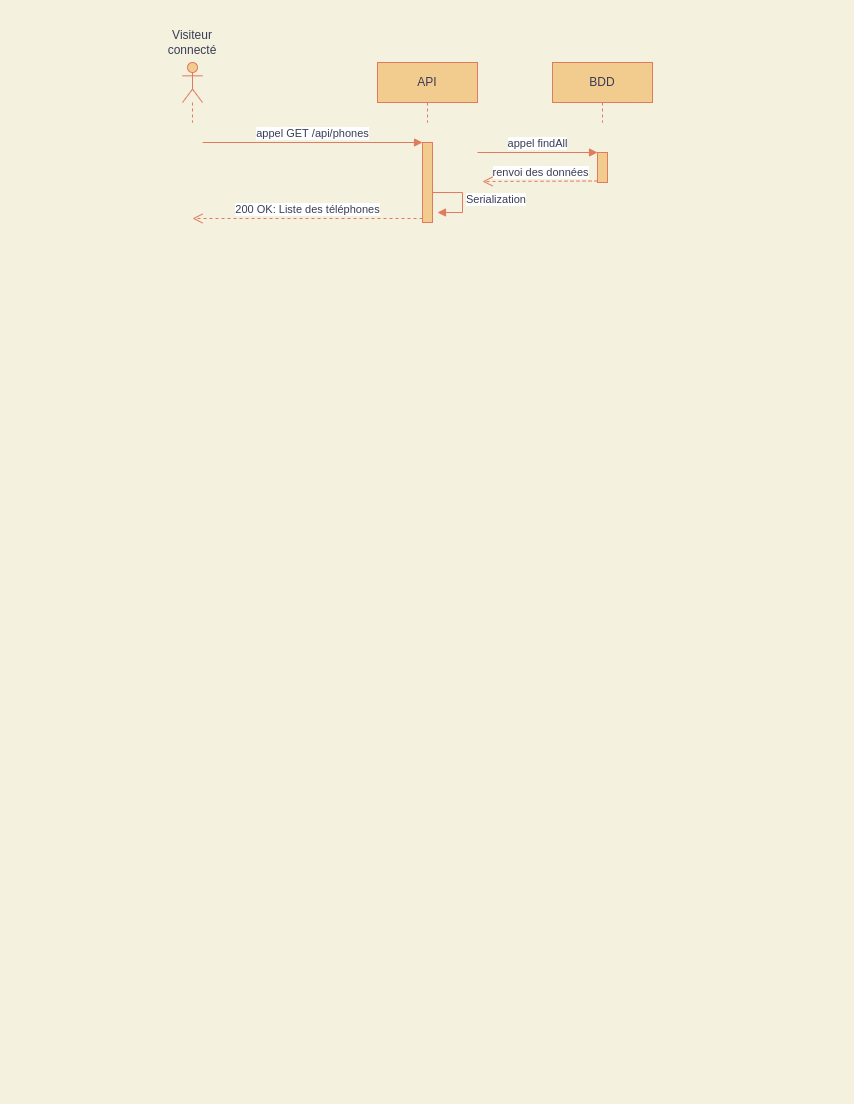

The diagram above was exported from draw.io. Its source (the exported page's mxGraphModel, read from the mxfile embedded in the PNG):
<mxGraphModel dx="934" dy="495" grid="1" gridSize="10" guides="1" tooltips="1" connect="1" arrows="1" fold="1" page="1" pageScale="1" pageWidth="850" pageHeight="1100" background="#F4F1DE" math="0" shadow="0">
  <root>
    <mxCell id="0" />
    <mxCell id="1" parent="0" />
    <mxCell id="TF9-CzP0vxVkNF2yELrK-1" value="" style="shape=umlLifeline;participant=umlActor;perimeter=lifelinePerimeter;whiteSpace=wrap;html=1;container=1;collapsible=0;recursiveResize=0;verticalAlign=top;spacingTop=36;outlineConnect=0;rounded=0;sketch=0;fontColor=#393C56;strokeColor=#E07A5F;fillColor=#F2CC8F;" vertex="1" parent="1">
      <mxGeometry x="180" y="60" width="20" height="60" as="geometry" />
    </mxCell>
    <mxCell id="TF9-CzP0vxVkNF2yELrK-2" value="API" style="shape=umlLifeline;perimeter=lifelinePerimeter;whiteSpace=wrap;html=1;container=1;collapsible=0;recursiveResize=0;outlineConnect=0;rounded=0;sketch=0;fontColor=#393C56;strokeColor=#E07A5F;fillColor=#F2CC8F;" vertex="1" parent="1">
      <mxGeometry x="375" y="60" width="100" height="60" as="geometry" />
    </mxCell>
    <mxCell id="TF9-CzP0vxVkNF2yELrK-3" value="BDD" style="shape=umlLifeline;perimeter=lifelinePerimeter;whiteSpace=wrap;html=1;container=1;collapsible=0;recursiveResize=0;outlineConnect=0;rounded=0;sketch=0;fontColor=#393C56;strokeColor=#E07A5F;fillColor=#F2CC8F;" vertex="1" parent="1">
      <mxGeometry x="550" y="60" width="100" height="60" as="geometry" />
    </mxCell>
    <mxCell id="TF9-CzP0vxVkNF2yELrK-4" value="Visiteur connecté" style="text;html=1;strokeColor=none;fillColor=none;align=center;verticalAlign=middle;whiteSpace=wrap;rounded=0;sketch=0;fontColor=#393C56;" vertex="1" parent="1">
      <mxGeometry x="170" y="30" width="40" height="20" as="geometry" />
    </mxCell>
    <mxCell id="TF9-CzP0vxVkNF2yELrK-5" value="" style="html=1;points=[];perimeter=orthogonalPerimeter;rounded=0;sketch=0;fontColor=#393C56;strokeColor=#E07A5F;fillColor=#F2CC8F;" vertex="1" parent="1">
      <mxGeometry x="420" y="140" width="10" height="80" as="geometry" />
    </mxCell>
    <mxCell id="TF9-CzP0vxVkNF2yELrK-6" value="appel GET /api/phones" style="html=1;verticalAlign=bottom;endArrow=block;entryX=0;entryY=0;fontColor=#393C56;strokeColor=#E07A5F;fillColor=#F2CC8F;" edge="1" parent="1" target="TF9-CzP0vxVkNF2yELrK-5">
      <mxGeometry relative="1" as="geometry">
        <mxPoint x="200" y="140" as="sourcePoint" />
      </mxGeometry>
    </mxCell>
    <mxCell id="TF9-CzP0vxVkNF2yELrK-7" value="200 OK: Liste des téléphones" style="html=1;verticalAlign=bottom;endArrow=open;dashed=1;endSize=8;exitX=0;exitY=0.95;fontColor=#393C56;strokeColor=#E07A5F;fillColor=#F2CC8F;" edge="1" parent="1" source="TF9-CzP0vxVkNF2yELrK-5">
      <mxGeometry relative="1" as="geometry">
        <mxPoint x="190" y="216" as="targetPoint" />
      </mxGeometry>
    </mxCell>
    <mxCell id="TF9-CzP0vxVkNF2yELrK-19" value="" style="html=1;points=[];perimeter=orthogonalPerimeter;rounded=0;sketch=0;fontColor=#393C56;strokeColor=#E07A5F;fillColor=#F2CC8F;" vertex="1" parent="1">
      <mxGeometry x="595" y="150" width="10" height="30" as="geometry" />
    </mxCell>
    <mxCell id="TF9-CzP0vxVkNF2yELrK-20" value="appel findAll" style="html=1;verticalAlign=bottom;endArrow=block;entryX=0;entryY=0;fontColor=#393C56;strokeColor=#E07A5F;fillColor=#F2CC8F;" edge="1" parent="1" target="TF9-CzP0vxVkNF2yELrK-19">
      <mxGeometry relative="1" as="geometry">
        <mxPoint x="475" y="150" as="sourcePoint" />
      </mxGeometry>
    </mxCell>
    <mxCell id="TF9-CzP0vxVkNF2yELrK-21" value="renvoi des données" style="html=1;verticalAlign=bottom;endArrow=open;dashed=1;endSize=8;exitX=0;exitY=0.95;fontColor=#393C56;strokeColor=#E07A5F;fillColor=#F2CC8F;" edge="1" parent="1" source="TF9-CzP0vxVkNF2yELrK-19">
      <mxGeometry relative="1" as="geometry">
        <mxPoint x="480" y="179" as="targetPoint" />
      </mxGeometry>
    </mxCell>
    <mxCell id="TF9-CzP0vxVkNF2yELrK-26" value="Serialization" style="edgeStyle=orthogonalEdgeStyle;html=1;align=left;spacingLeft=2;endArrow=block;rounded=0;entryX=1;entryY=0;sketch=0;fontColor=#393C56;strokeColor=#E07A5F;fillColor=#F2CC8F;curved=0;" edge="1" parent="1">
      <mxGeometry relative="1" as="geometry">
        <mxPoint x="430" y="190" as="sourcePoint" />
        <Array as="points">
          <mxPoint x="460" y="190" />
        </Array>
        <mxPoint x="435.0000000000002" y="210" as="targetPoint" />
      </mxGeometry>
    </mxCell>
  </root>
</mxGraphModel>